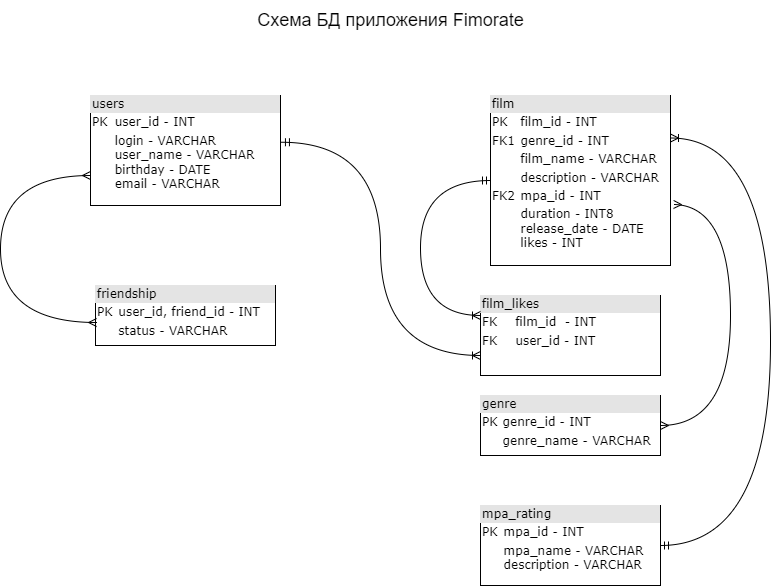

The diagram above was exported from draw.io. Its source (the exported page's mxGraphModel, read from the mxfile embedded in the PNG):
<mxGraphModel dx="1418" dy="828" grid="1" gridSize="10" guides="1" tooltips="1" connect="1" arrows="1" fold="1" page="1" pageScale="1" pageWidth="1100" pageHeight="850" background="none" math="0" shadow="0">
  <root>
    <mxCell id="0" />
    <mxCell id="1" parent="0" />
    <mxCell id="2ed32ef02a7f4228-1" value="&lt;div style=&quot;box-sizing:border-box;width:100%;background:#e4e4e4;padding:2px;&quot;&gt;users&lt;/div&gt;&lt;table style=&quot;width:100%;font-size:1em;&quot; cellpadding=&quot;2&quot; cellspacing=&quot;0&quot;&gt;&lt;tbody&gt;&lt;tr&gt;&lt;td&gt;PK&lt;/td&gt;&lt;td&gt;user_id - INT&lt;/td&gt;&lt;/tr&gt;&lt;tr&gt;&lt;td&gt;&lt;br&gt;&lt;/td&gt;&lt;td&gt;login -&amp;nbsp;VARCHAR&lt;br&gt;user_name -&amp;nbsp;VARCHAR&lt;br&gt;birthday - DATE&lt;br&gt;email - VARCHAR&lt;br&gt;&lt;/td&gt;&lt;/tr&gt;&lt;tr&gt;&lt;td&gt;&lt;/td&gt;&lt;td&gt;&lt;br&gt;&lt;/td&gt;&lt;/tr&gt;&lt;/tbody&gt;&lt;/table&gt;" style="verticalAlign=top;align=left;overflow=fill;html=1;rounded=0;shadow=0;comic=0;labelBackgroundColor=none;strokeWidth=1;fontFamily=Verdana;fontSize=12" parent="1" vertex="1">
      <mxGeometry x="280" y="140" width="190" height="110" as="geometry" />
    </mxCell>
    <mxCell id="2ed32ef02a7f4228-12" value="&lt;div style=&quot;box-sizing: border-box ; width: 100% ; background: #e4e4e4 ; padding: 2px&quot;&gt;friendship&lt;/div&gt;&lt;table style=&quot;width: 100% ; font-size: 1em&quot; cellpadding=&quot;2&quot; cellspacing=&quot;0&quot;&gt;&lt;tbody&gt;&lt;tr&gt;&lt;td&gt;PK&lt;/td&gt;&lt;td&gt;user_id, friend_id - INT&lt;/td&gt;&lt;/tr&gt;&lt;tr&gt;&lt;td&gt;&lt;br&gt;&lt;/td&gt;&lt;td&gt;status - VARCHAR&lt;/td&gt;&lt;/tr&gt;&lt;tr&gt;&lt;td&gt;&lt;/td&gt;&lt;td&gt;&lt;/td&gt;&lt;/tr&gt;&lt;/tbody&gt;&lt;/table&gt;" style="verticalAlign=top;align=left;overflow=fill;html=1;rounded=0;shadow=0;comic=0;labelBackgroundColor=none;strokeWidth=1;fontFamily=Verdana;fontSize=12" parent="1" vertex="1">
      <mxGeometry x="285" y="330" width="180" height="60" as="geometry" />
    </mxCell>
    <mxCell id="Yw9GhwIbE457nlQi37E5-2" value="&lt;div style=&quot;box-sizing: border-box ; width: 100% ; background: #e4e4e4 ; padding: 2px&quot;&gt;film_likes&lt;/div&gt;&lt;table style=&quot;width: 100% ; font-size: 1em&quot; cellpadding=&quot;2&quot; cellspacing=&quot;0&quot;&gt;&lt;tbody&gt;&lt;tr&gt;&lt;td&gt;FK&lt;/td&gt;&lt;td&gt;film_id&amp;nbsp;&amp;nbsp;- INT&lt;br&gt;&lt;/td&gt;&lt;/tr&gt;&lt;tr&gt;&lt;td&gt;FK&lt;/td&gt;&lt;td&gt;user_id - INT&lt;br&gt;&lt;/td&gt;&lt;/tr&gt;&lt;tr&gt;&lt;td&gt;&lt;/td&gt;&lt;td&gt;&lt;/td&gt;&lt;/tr&gt;&lt;/tbody&gt;&lt;/table&gt;" style="verticalAlign=top;align=left;overflow=fill;html=1;rounded=0;shadow=0;comic=0;labelBackgroundColor=none;strokeWidth=1;fontFamily=Verdana;fontSize=12" parent="1" vertex="1">
      <mxGeometry x="670" y="340" width="180" height="80" as="geometry" />
    </mxCell>
    <mxCell id="Yw9GhwIbE457nlQi37E5-4" value="&lt;div style=&quot;box-sizing: border-box ; width: 100% ; background: #e4e4e4 ; padding: 2px&quot;&gt;genre&lt;/div&gt;&lt;table style=&quot;width: 100% ; font-size: 1em&quot; cellpadding=&quot;2&quot; cellspacing=&quot;0&quot;&gt;&lt;tbody&gt;&lt;tr&gt;&lt;td&gt;PK&lt;/td&gt;&lt;td&gt;genre_id - INT&lt;/td&gt;&lt;/tr&gt;&lt;tr&gt;&lt;td&gt;&lt;br&gt;&lt;/td&gt;&lt;td&gt;genre_name - VARCHAR&lt;/td&gt;&lt;/tr&gt;&lt;tr&gt;&lt;td&gt;&lt;/td&gt;&lt;td&gt;&lt;/td&gt;&lt;/tr&gt;&lt;/tbody&gt;&lt;/table&gt;" style="verticalAlign=top;align=left;overflow=fill;html=1;rounded=0;shadow=0;comic=0;labelBackgroundColor=none;strokeWidth=1;fontFamily=Verdana;fontSize=12" parent="1" vertex="1">
      <mxGeometry x="670" y="440" width="180" height="60" as="geometry" />
    </mxCell>
    <mxCell id="Yw9GhwIbE457nlQi37E5-5" value="&lt;div style=&quot;box-sizing: border-box ; width: 100% ; background: #e4e4e4 ; padding: 2px&quot;&gt;film&lt;br&gt;&lt;/div&gt;&lt;table style=&quot;width: 100% ; font-size: 1em&quot; cellpadding=&quot;2&quot; cellspacing=&quot;0&quot;&gt;&lt;tbody&gt;&lt;tr&gt;&lt;td&gt;PK&lt;/td&gt;&lt;td&gt;film_id - INT&lt;br&gt;&lt;/td&gt;&lt;/tr&gt;&lt;tr&gt;&lt;td&gt;FK1&lt;/td&gt;&lt;td&gt;genre_id - INT&lt;br&gt;&lt;/td&gt;&lt;/tr&gt;&lt;tr&gt;&lt;td&gt;&lt;/td&gt;&lt;td&gt;film_name - VARCHAR&lt;br&gt;&lt;/td&gt;&lt;/tr&gt;&lt;tr&gt;&lt;td&gt;&lt;br&gt;&lt;/td&gt;&lt;td&gt;description - VARCHAR&lt;br&gt;&lt;/td&gt;&lt;/tr&gt;&lt;tr&gt;&lt;td&gt;FK2&lt;/td&gt;&lt;td&gt;mpa_id - INT&lt;br&gt;&lt;/td&gt;&lt;/tr&gt;&lt;tr&gt;&lt;td&gt;&lt;br&gt;&lt;/td&gt;&lt;td&gt;duration - INT8&lt;br&gt;release_date - DATE&lt;br&gt;likes - INT&lt;/td&gt;&lt;/tr&gt;&lt;/tbody&gt;&lt;/table&gt;" style="verticalAlign=top;align=left;overflow=fill;html=1;rounded=0;shadow=0;comic=0;labelBackgroundColor=none;strokeWidth=1;fontFamily=Verdana;fontSize=12" parent="1" vertex="1">
      <mxGeometry x="680" y="140" width="180" height="170" as="geometry" />
    </mxCell>
    <mxCell id="Yw9GhwIbE457nlQi37E5-9" value="" style="edgeStyle=orthogonalEdgeStyle;fontSize=12;html=1;endArrow=ERmany;startArrow=ERmany;rounded=0;exitX=0.006;exitY=0.617;exitDx=0;exitDy=0;exitPerimeter=0;curved=1;" parent="1" source="2ed32ef02a7f4228-12" edge="1">
      <mxGeometry width="100" height="100" relative="1" as="geometry">
        <mxPoint x="110" y="410" as="sourcePoint" />
        <mxPoint x="280" y="220" as="targetPoint" />
        <Array as="points">
          <mxPoint x="190" y="367" />
          <mxPoint x="190" y="220" />
          <mxPoint x="281" y="220" />
        </Array>
      </mxGeometry>
    </mxCell>
    <mxCell id="Yw9GhwIbE457nlQi37E5-12" value="" style="edgeStyle=orthogonalEdgeStyle;fontSize=12;html=1;endArrow=ERoneToMany;startArrow=ERmandOne;rounded=0;elbow=vertical;entryX=0;entryY=0.25;entryDx=0;entryDy=0;curved=1;exitX=0;exitY=0.5;exitDx=0;exitDy=0;" parent="1" source="Yw9GhwIbE457nlQi37E5-5" target="Yw9GhwIbE457nlQi37E5-2" edge="1">
      <mxGeometry width="100" height="100" relative="1" as="geometry">
        <mxPoint x="780" y="250" as="sourcePoint" />
        <mxPoint x="660" y="320" as="targetPoint" />
        <Array as="points">
          <mxPoint x="610" y="225" />
          <mxPoint x="610" y="360" />
        </Array>
      </mxGeometry>
    </mxCell>
    <mxCell id="Yw9GhwIbE457nlQi37E5-13" value="&lt;font size=&quot;1&quot; style=&quot;&quot;&gt;&lt;span style=&quot;font-size: 18px;&quot;&gt;Схема БД приложения Fimorate&lt;/span&gt;&lt;/font&gt;" style="text;html=1;align=center;verticalAlign=middle;resizable=0;points=[];autosize=1;strokeColor=none;fillColor=none;" parent="1" vertex="1">
      <mxGeometry x="435" y="45" width="290" height="40" as="geometry" />
    </mxCell>
    <mxCell id="tCQELjL4Y1usXEW8UWnj-1" value="&lt;div style=&quot;box-sizing: border-box; width: 100%; background: rgb(228, 228, 228); padding: 2px;&quot;&gt;&lt;font style=&quot;font-size: 12px;&quot;&gt;mpa_rating&lt;/font&gt;&lt;/div&gt;&lt;table style=&quot;width: 100%;&quot; cellpadding=&quot;2&quot; cellspacing=&quot;0&quot;&gt;&lt;tbody&gt;&lt;tr&gt;&lt;td&gt;&lt;font style=&quot;font-size: 12px;&quot;&gt;PK&lt;/font&gt;&lt;/td&gt;&lt;td&gt;&lt;font style=&quot;font-size: 12px;&quot;&gt;mpa_id - INT&lt;/font&gt;&lt;/td&gt;&lt;/tr&gt;&lt;tr&gt;&lt;td&gt;&lt;font style=&quot;font-size: 12px;&quot;&gt;&lt;br&gt;&lt;/font&gt;&lt;/td&gt;&lt;td&gt;&lt;font style=&quot;font-size: 12px;&quot;&gt;mpa_name - VARCHAR&lt;br&gt;description - VARCHAR&lt;/font&gt;&lt;/td&gt;&lt;/tr&gt;&lt;tr&gt;&lt;td&gt;&lt;/td&gt;&lt;td&gt;&lt;/td&gt;&lt;/tr&gt;&lt;/tbody&gt;&lt;/table&gt;" style="verticalAlign=top;align=left;overflow=fill;html=1;rounded=0;shadow=0;comic=0;labelBackgroundColor=none;strokeWidth=1;fontFamily=Verdana;fontSize=12" parent="1" vertex="1">
      <mxGeometry x="670" y="550" width="180" height="80" as="geometry" />
    </mxCell>
    <mxCell id="tCQELjL4Y1usXEW8UWnj-2" value="" style="edgeStyle=orthogonalEdgeStyle;fontSize=12;html=1;endArrow=ERoneToMany;startArrow=ERmandOne;rounded=0;elbow=vertical;entryX=1;entryY=0.25;entryDx=0;entryDy=0;exitX=1;exitY=0.5;exitDx=0;exitDy=0;curved=1;" parent="1" source="tCQELjL4Y1usXEW8UWnj-1" target="Yw9GhwIbE457nlQi37E5-5" edge="1">
      <mxGeometry width="100" height="100" relative="1" as="geometry">
        <mxPoint x="1010" y="425" as="sourcePoint" />
        <mxPoint x="920" y="190" as="targetPoint" />
        <Array as="points">
          <mxPoint x="960" y="590" />
          <mxPoint x="960" y="183" />
        </Array>
      </mxGeometry>
    </mxCell>
    <mxCell id="tCQELjL4Y1usXEW8UWnj-3" value="" style="edgeStyle=orthogonalEdgeStyle;fontSize=12;html=1;endArrow=ERoneToMany;startArrow=ERmandOne;rounded=0;elbow=vertical;entryX=0;entryY=0.75;entryDx=0;entryDy=0;exitX=1.005;exitY=0.425;exitDx=0;exitDy=0;exitPerimeter=0;curved=1;" parent="1" source="2ed32ef02a7f4228-1" target="Yw9GhwIbE457nlQi37E5-2" edge="1">
      <mxGeometry width="100" height="100" relative="1" as="geometry">
        <mxPoint x="510" y="190" as="sourcePoint" />
        <mxPoint x="560" y="385" as="targetPoint" />
      </mxGeometry>
    </mxCell>
    <mxCell id="tCQELjL4Y1usXEW8UWnj-5" value="" style="edgeStyle=orthogonalEdgeStyle;fontSize=12;html=1;endArrow=ERmany;startArrow=ERmany;rounded=0;exitX=1;exitY=0.5;exitDx=0;exitDy=0;curved=1;entryX=1.017;entryY=0.641;entryDx=0;entryDy=0;entryPerimeter=0;" parent="1" source="Yw9GhwIbE457nlQi37E5-4" target="Yw9GhwIbE457nlQi37E5-5" edge="1">
      <mxGeometry width="100" height="100" relative="1" as="geometry">
        <mxPoint x="1096" y="457" as="sourcePoint" />
        <mxPoint x="900" y="250" as="targetPoint" />
        <Array as="points">
          <mxPoint x="920" y="470" />
          <mxPoint x="920" y="250" />
        </Array>
      </mxGeometry>
    </mxCell>
  </root>
</mxGraphModel>